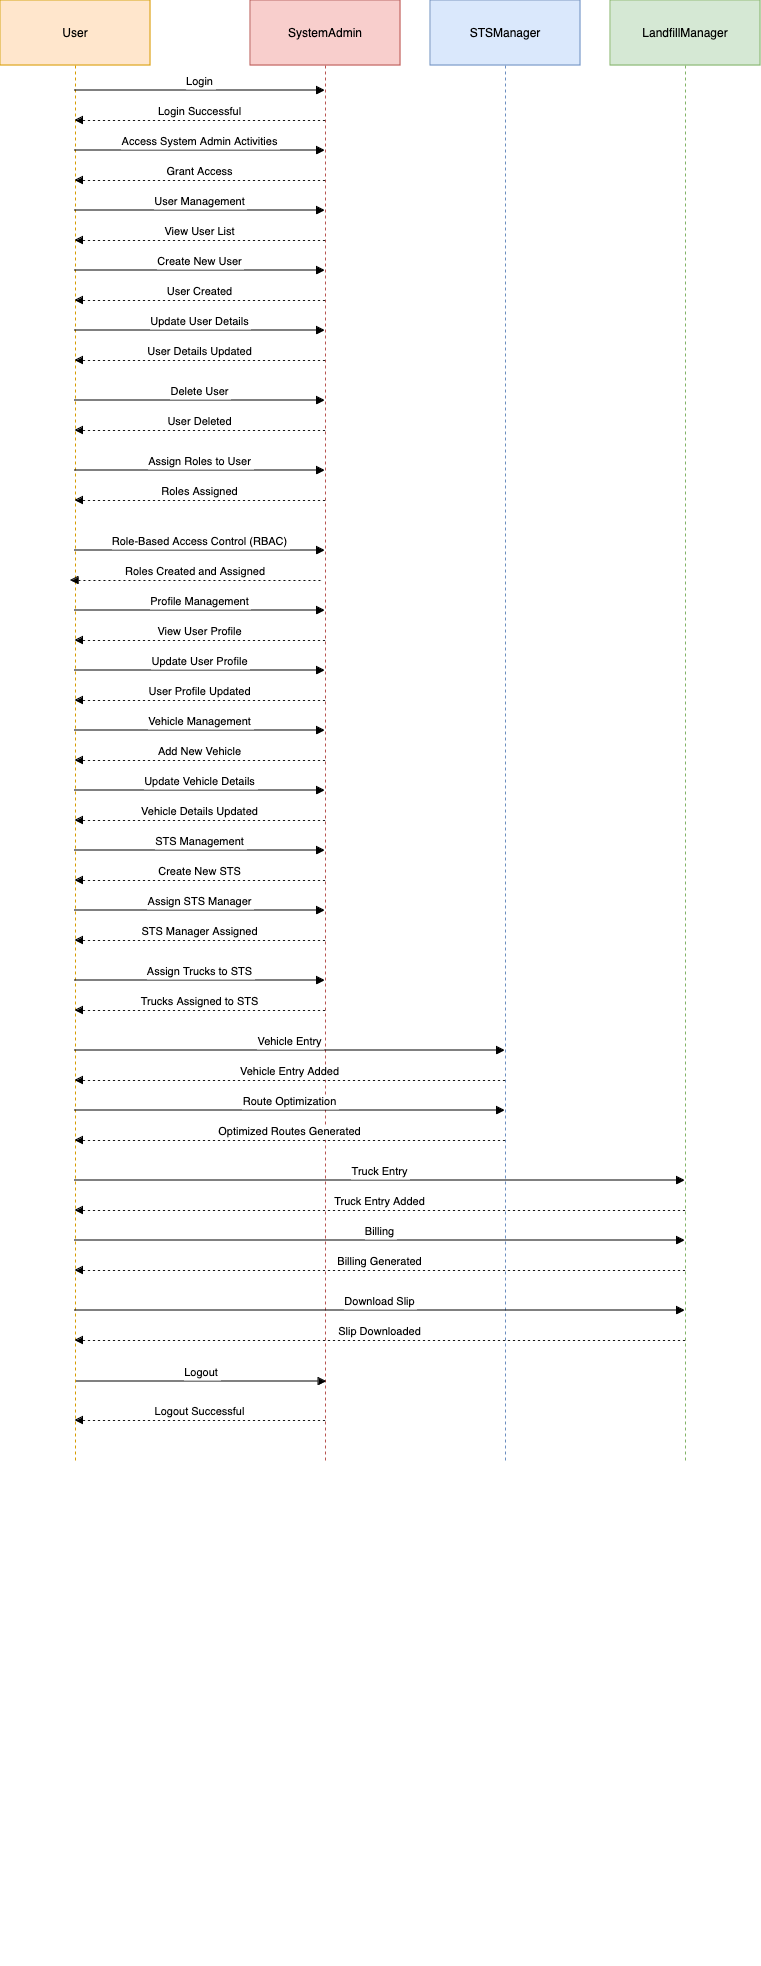

The diagram above was exported from draw.io. Its source (the exported page's mxGraphModel, read from the mxfile embedded in the PNG):
<mxGraphModel dx="876" dy="761" grid="1" gridSize="10" guides="1" tooltips="1" connect="1" arrows="1" fold="1" page="1" pageScale="1" pageWidth="850" pageHeight="1100" background="#ffffff" math="0" shadow="0">
  <root>
    <mxCell id="0" />
    <mxCell id="1" parent="0" />
    <mxCell id="Ecg_BCV3Nn3kWEL6c8ph-1" value="User" style="shape=umlLifeline;perimeter=lifelinePerimeter;whiteSpace=wrap;container=1;dropTarget=0;collapsible=0;recursiveResize=0;outlineConnect=0;portConstraint=eastwest;newEdgeStyle={&quot;edgeStyle&quot;:&quot;elbowEdgeStyle&quot;,&quot;elbow&quot;:&quot;vertical&quot;,&quot;curved&quot;:0,&quot;rounded&quot;:0};size=65;fillColor=#ffe6cc;strokeColor=#d79b00;" vertex="1" parent="1">
      <mxGeometry x="20" y="20" width="150" height="1460" as="geometry" />
    </mxCell>
    <mxCell id="Ecg_BCV3Nn3kWEL6c8ph-2" value="SystemAdmin" style="shape=umlLifeline;perimeter=lifelinePerimeter;whiteSpace=wrap;container=1;dropTarget=0;collapsible=0;recursiveResize=0;outlineConnect=0;portConstraint=eastwest;newEdgeStyle={&quot;edgeStyle&quot;:&quot;elbowEdgeStyle&quot;,&quot;elbow&quot;:&quot;vertical&quot;,&quot;curved&quot;:0,&quot;rounded&quot;:0};size=65;fillColor=#f8cecc;strokeColor=#b85450;" vertex="1" parent="1">
      <mxGeometry x="270" y="20" width="150" height="1460" as="geometry" />
    </mxCell>
    <mxCell id="Ecg_BCV3Nn3kWEL6c8ph-3" value="" style="points=[];perimeter=orthogonalPerimeter;outlineConnect=0;targetShapes=umlLifeline;portConstraint=eastwest;newEdgeStyle={&quot;edgeStyle&quot;:&quot;elbowEdgeStyle&quot;,&quot;elbow&quot;:&quot;vertical&quot;,&quot;curved&quot;:0,&quot;rounded&quot;:0}" vertex="1" parent="Ecg_BCV3Nn3kWEL6c8ph-2">
      <mxGeometry x="145" y="2105" width="10" height="-140" as="geometry" />
    </mxCell>
    <mxCell id="Ecg_BCV3Nn3kWEL6c8ph-4" value="STSManager" style="shape=umlLifeline;perimeter=lifelinePerimeter;whiteSpace=wrap;container=1;dropTarget=0;collapsible=0;recursiveResize=0;outlineConnect=0;portConstraint=eastwest;newEdgeStyle={&quot;edgeStyle&quot;:&quot;elbowEdgeStyle&quot;,&quot;elbow&quot;:&quot;vertical&quot;,&quot;curved&quot;:0,&quot;rounded&quot;:0};size=65;fillColor=#dae8fc;strokeColor=#6c8ebf;" vertex="1" parent="1">
      <mxGeometry x="450" y="20" width="150" height="1460" as="geometry" />
    </mxCell>
    <mxCell id="Ecg_BCV3Nn3kWEL6c8ph-5" value="LandfillManager" style="shape=umlLifeline;perimeter=lifelinePerimeter;whiteSpace=wrap;container=1;dropTarget=0;collapsible=0;recursiveResize=0;outlineConnect=0;portConstraint=eastwest;newEdgeStyle={&quot;edgeStyle&quot;:&quot;elbowEdgeStyle&quot;,&quot;elbow&quot;:&quot;vertical&quot;,&quot;curved&quot;:0,&quot;rounded&quot;:0};size=65;fillColor=#d5e8d4;strokeColor=#82b366;" vertex="1" parent="1">
      <mxGeometry x="630" y="20" width="150" height="1460" as="geometry" />
    </mxCell>
    <mxCell id="Ecg_BCV3Nn3kWEL6c8ph-6" value="Login" style="verticalAlign=bottom;endArrow=block;edgeStyle=elbowEdgeStyle;elbow=vertical;curved=0;rounded=0;" edge="1" parent="1">
      <mxGeometry relative="1" as="geometry">
        <Array as="points">
          <mxPoint x="269" y="110" />
        </Array>
        <mxPoint x="94.5" y="110" as="sourcePoint" />
        <mxPoint x="344.5" y="110" as="targetPoint" />
      </mxGeometry>
    </mxCell>
    <mxCell id="Ecg_BCV3Nn3kWEL6c8ph-7" value="Login Successful" style="verticalAlign=bottom;endArrow=block;edgeStyle=elbowEdgeStyle;elbow=vertical;curved=0;rounded=0;dashed=1;dashPattern=2 3;" edge="1" parent="1">
      <mxGeometry relative="1" as="geometry">
        <Array as="points">
          <mxPoint x="267" y="140" />
        </Array>
        <mxPoint x="344.5" y="140" as="sourcePoint" />
        <mxPoint x="94.5" y="140" as="targetPoint" />
      </mxGeometry>
    </mxCell>
    <mxCell id="Ecg_BCV3Nn3kWEL6c8ph-8" value="Access System Admin Activities" style="verticalAlign=bottom;endArrow=block;edgeStyle=elbowEdgeStyle;elbow=vertical;curved=0;rounded=0;" edge="1" parent="1">
      <mxGeometry relative="1" as="geometry">
        <Array as="points">
          <mxPoint x="267" y="170" />
        </Array>
        <mxPoint x="94.5" y="170" as="sourcePoint" />
        <mxPoint x="344.5" y="170" as="targetPoint" />
      </mxGeometry>
    </mxCell>
    <mxCell id="Ecg_BCV3Nn3kWEL6c8ph-9" value="Grant Access" style="verticalAlign=bottom;endArrow=block;edgeStyle=elbowEdgeStyle;elbow=vertical;curved=0;rounded=0;dashed=1;dashPattern=2 3;" edge="1" parent="1">
      <mxGeometry relative="1" as="geometry">
        <Array as="points">
          <mxPoint x="267" y="200" />
        </Array>
        <mxPoint x="344.5" y="200" as="sourcePoint" />
        <mxPoint x="94.5" y="200" as="targetPoint" />
      </mxGeometry>
    </mxCell>
    <mxCell id="Ecg_BCV3Nn3kWEL6c8ph-10" value="User Management" style="verticalAlign=bottom;endArrow=block;edgeStyle=elbowEdgeStyle;elbow=vertical;curved=0;rounded=0;" edge="1" parent="1">
      <mxGeometry relative="1" as="geometry">
        <Array as="points">
          <mxPoint x="267" y="230" />
        </Array>
        <mxPoint x="94.5" y="230" as="sourcePoint" />
        <mxPoint x="344.5" y="230" as="targetPoint" />
      </mxGeometry>
    </mxCell>
    <mxCell id="Ecg_BCV3Nn3kWEL6c8ph-11" value="View User List" style="verticalAlign=bottom;endArrow=block;edgeStyle=elbowEdgeStyle;elbow=vertical;curved=0;rounded=0;dashed=1;dashPattern=2 3;" edge="1" parent="1">
      <mxGeometry relative="1" as="geometry">
        <Array as="points">
          <mxPoint x="267" y="260" />
        </Array>
        <mxPoint x="344.5" y="260" as="sourcePoint" />
        <mxPoint x="94.5" y="260" as="targetPoint" />
      </mxGeometry>
    </mxCell>
    <mxCell id="Ecg_BCV3Nn3kWEL6c8ph-12" value="Create New User" style="verticalAlign=bottom;endArrow=block;edgeStyle=elbowEdgeStyle;elbow=vertical;curved=0;rounded=0;" edge="1" parent="1">
      <mxGeometry relative="1" as="geometry">
        <Array as="points">
          <mxPoint x="267" y="290" />
        </Array>
        <mxPoint x="94.5" y="290" as="sourcePoint" />
        <mxPoint x="344.5" y="290" as="targetPoint" />
      </mxGeometry>
    </mxCell>
    <mxCell id="Ecg_BCV3Nn3kWEL6c8ph-13" value="User Created" style="verticalAlign=bottom;endArrow=block;edgeStyle=elbowEdgeStyle;elbow=vertical;curved=0;rounded=0;dashed=1;dashPattern=2 3;" edge="1" parent="1">
      <mxGeometry relative="1" as="geometry">
        <Array as="points">
          <mxPoint x="267" y="320" />
        </Array>
        <mxPoint x="344.5" y="320" as="sourcePoint" />
        <mxPoint x="94.5" y="320" as="targetPoint" />
      </mxGeometry>
    </mxCell>
    <mxCell id="Ecg_BCV3Nn3kWEL6c8ph-14" value="Update User Details" style="verticalAlign=bottom;endArrow=block;edgeStyle=elbowEdgeStyle;elbow=vertical;curved=0;rounded=0;" edge="1" parent="1">
      <mxGeometry relative="1" as="geometry">
        <Array as="points">
          <mxPoint x="267" y="350" />
        </Array>
        <mxPoint x="94.5" y="350" as="sourcePoint" />
        <mxPoint x="344.5" y="350" as="targetPoint" />
      </mxGeometry>
    </mxCell>
    <mxCell id="Ecg_BCV3Nn3kWEL6c8ph-15" value="User Details Updated" style="verticalAlign=bottom;endArrow=block;edgeStyle=elbowEdgeStyle;elbow=vertical;curved=0;rounded=0;dashed=1;dashPattern=2 3;" edge="1" parent="1">
      <mxGeometry relative="1" as="geometry">
        <Array as="points">
          <mxPoint x="267" y="380" />
        </Array>
        <mxPoint x="344.5" y="380" as="sourcePoint" />
        <mxPoint x="94.5" y="380" as="targetPoint" />
      </mxGeometry>
    </mxCell>
    <mxCell id="Ecg_BCV3Nn3kWEL6c8ph-16" value="Delete User" style="verticalAlign=bottom;endArrow=block;edgeStyle=elbowEdgeStyle;elbow=vertical;curved=0;rounded=0;" edge="1" parent="1">
      <mxGeometry relative="1" as="geometry">
        <Array as="points">
          <mxPoint x="267" y="420" />
        </Array>
        <mxPoint x="94.5" y="420" as="sourcePoint" />
        <mxPoint x="344.5" y="420" as="targetPoint" />
      </mxGeometry>
    </mxCell>
    <mxCell id="Ecg_BCV3Nn3kWEL6c8ph-17" value="User Deleted" style="verticalAlign=bottom;endArrow=block;edgeStyle=elbowEdgeStyle;elbow=vertical;curved=0;rounded=0;dashed=1;dashPattern=2 3;" edge="1" parent="1">
      <mxGeometry relative="1" as="geometry">
        <Array as="points">
          <mxPoint x="267" y="450" />
        </Array>
        <mxPoint x="344.5" y="450" as="sourcePoint" />
        <mxPoint x="94.5" y="450" as="targetPoint" />
      </mxGeometry>
    </mxCell>
    <mxCell id="Ecg_BCV3Nn3kWEL6c8ph-18" value="Assign Roles to User" style="verticalAlign=bottom;endArrow=block;edgeStyle=elbowEdgeStyle;elbow=vertical;curved=0;rounded=0;" edge="1" parent="1">
      <mxGeometry relative="1" as="geometry">
        <Array as="points">
          <mxPoint x="267" y="490" />
        </Array>
        <mxPoint x="94.5" y="490" as="sourcePoint" />
        <mxPoint x="344.5" y="490" as="targetPoint" />
      </mxGeometry>
    </mxCell>
    <mxCell id="Ecg_BCV3Nn3kWEL6c8ph-19" value="Roles Assigned" style="verticalAlign=bottom;endArrow=block;edgeStyle=elbowEdgeStyle;elbow=vertical;curved=0;rounded=0;dashed=1;dashPattern=2 3;" edge="1" parent="1">
      <mxGeometry relative="1" as="geometry">
        <Array as="points">
          <mxPoint x="267" y="520" />
        </Array>
        <mxPoint x="344.5" y="520" as="sourcePoint" />
        <mxPoint x="94.5" y="520" as="targetPoint" />
      </mxGeometry>
    </mxCell>
    <mxCell id="Ecg_BCV3Nn3kWEL6c8ph-20" value="Role-Based Access Control (RBAC)" style="verticalAlign=bottom;endArrow=block;edgeStyle=elbowEdgeStyle;elbow=vertical;curved=0;rounded=0;" edge="1" parent="1">
      <mxGeometry relative="1" as="geometry">
        <Array as="points">
          <mxPoint x="267" y="570" />
        </Array>
        <mxPoint x="94.5" y="570" as="sourcePoint" />
        <mxPoint x="344.5" y="570" as="targetPoint" />
      </mxGeometry>
    </mxCell>
    <mxCell id="Ecg_BCV3Nn3kWEL6c8ph-21" value="Roles Created and Assigned" style="verticalAlign=bottom;endArrow=block;edgeStyle=elbowEdgeStyle;elbow=vertical;curved=0;rounded=0;dashed=1;dashPattern=2 3;" edge="1" parent="1">
      <mxGeometry relative="1" as="geometry">
        <Array as="points">
          <mxPoint x="262.5" y="600" />
        </Array>
        <mxPoint x="340" y="600" as="sourcePoint" />
        <mxPoint x="90" y="600" as="targetPoint" />
      </mxGeometry>
    </mxCell>
    <mxCell id="Ecg_BCV3Nn3kWEL6c8ph-22" value="Profile Management" style="verticalAlign=bottom;endArrow=block;edgeStyle=elbowEdgeStyle;elbow=vertical;curved=0;rounded=0;" edge="1" parent="1">
      <mxGeometry relative="1" as="geometry">
        <Array as="points">
          <mxPoint x="267" y="630" />
        </Array>
        <mxPoint x="94.5" y="630" as="sourcePoint" />
        <mxPoint x="344.5" y="630" as="targetPoint" />
      </mxGeometry>
    </mxCell>
    <mxCell id="Ecg_BCV3Nn3kWEL6c8ph-23" value="View User Profile" style="verticalAlign=bottom;endArrow=block;edgeStyle=elbowEdgeStyle;elbow=vertical;curved=0;rounded=0;dashed=1;dashPattern=2 3;" edge="1" parent="1">
      <mxGeometry relative="1" as="geometry">
        <Array as="points">
          <mxPoint x="267" y="660" />
        </Array>
        <mxPoint x="344.5" y="660" as="sourcePoint" />
        <mxPoint x="94.5" y="660" as="targetPoint" />
      </mxGeometry>
    </mxCell>
    <mxCell id="Ecg_BCV3Nn3kWEL6c8ph-24" value="Update User Profile" style="verticalAlign=bottom;endArrow=block;edgeStyle=elbowEdgeStyle;elbow=vertical;curved=0;rounded=0;" edge="1" parent="1">
      <mxGeometry relative="1" as="geometry">
        <Array as="points">
          <mxPoint x="267" y="690" />
        </Array>
        <mxPoint x="94.5" y="690" as="sourcePoint" />
        <mxPoint x="344.5" y="690" as="targetPoint" />
      </mxGeometry>
    </mxCell>
    <mxCell id="Ecg_BCV3Nn3kWEL6c8ph-25" value="User Profile Updated" style="verticalAlign=bottom;endArrow=block;edgeStyle=elbowEdgeStyle;elbow=vertical;curved=0;rounded=0;dashed=1;dashPattern=2 3;" edge="1" parent="1">
      <mxGeometry relative="1" as="geometry">
        <Array as="points">
          <mxPoint x="267" y="720" />
        </Array>
        <mxPoint x="344.5" y="720" as="sourcePoint" />
        <mxPoint x="94.5" y="720" as="targetPoint" />
      </mxGeometry>
    </mxCell>
    <mxCell id="Ecg_BCV3Nn3kWEL6c8ph-26" value="Vehicle Management" style="verticalAlign=bottom;endArrow=block;edgeStyle=elbowEdgeStyle;elbow=vertical;curved=0;rounded=0;" edge="1" parent="1">
      <mxGeometry relative="1" as="geometry">
        <Array as="points">
          <mxPoint x="267" y="750" />
        </Array>
        <mxPoint x="94.5" y="750" as="sourcePoint" />
        <mxPoint x="344.5" y="750" as="targetPoint" />
      </mxGeometry>
    </mxCell>
    <mxCell id="Ecg_BCV3Nn3kWEL6c8ph-27" value="Add New Vehicle" style="verticalAlign=bottom;endArrow=block;edgeStyle=elbowEdgeStyle;elbow=vertical;curved=0;rounded=0;dashed=1;dashPattern=2 3;" edge="1" parent="1">
      <mxGeometry relative="1" as="geometry">
        <Array as="points">
          <mxPoint x="267" y="780" />
        </Array>
        <mxPoint x="344.5" y="780" as="sourcePoint" />
        <mxPoint x="94.5" y="780" as="targetPoint" />
      </mxGeometry>
    </mxCell>
    <mxCell id="Ecg_BCV3Nn3kWEL6c8ph-28" value="Update Vehicle Details" style="verticalAlign=bottom;endArrow=block;edgeStyle=elbowEdgeStyle;elbow=vertical;curved=0;rounded=0;" edge="1" parent="1">
      <mxGeometry relative="1" as="geometry">
        <Array as="points">
          <mxPoint x="267" y="810" />
        </Array>
        <mxPoint x="94.5" y="810" as="sourcePoint" />
        <mxPoint x="344.5" y="810" as="targetPoint" />
      </mxGeometry>
    </mxCell>
    <mxCell id="Ecg_BCV3Nn3kWEL6c8ph-29" value="Vehicle Details Updated" style="verticalAlign=bottom;endArrow=block;edgeStyle=elbowEdgeStyle;elbow=vertical;curved=0;rounded=0;dashed=1;dashPattern=2 3;" edge="1" parent="1">
      <mxGeometry relative="1" as="geometry">
        <Array as="points">
          <mxPoint x="267" y="840" />
        </Array>
        <mxPoint x="344.5" y="840" as="sourcePoint" />
        <mxPoint x="94.5" y="840" as="targetPoint" />
      </mxGeometry>
    </mxCell>
    <mxCell id="Ecg_BCV3Nn3kWEL6c8ph-30" value="STS Management" style="verticalAlign=bottom;endArrow=block;edgeStyle=elbowEdgeStyle;elbow=vertical;curved=0;rounded=0;" edge="1" parent="1">
      <mxGeometry relative="1" as="geometry">
        <Array as="points">
          <mxPoint x="267" y="870" />
        </Array>
        <mxPoint x="94.5" y="870" as="sourcePoint" />
        <mxPoint x="344.5" y="870" as="targetPoint" />
      </mxGeometry>
    </mxCell>
    <mxCell id="Ecg_BCV3Nn3kWEL6c8ph-31" value="Create New STS" style="verticalAlign=bottom;endArrow=block;edgeStyle=elbowEdgeStyle;elbow=vertical;curved=0;rounded=0;dashed=1;dashPattern=2 3;" edge="1" parent="1">
      <mxGeometry relative="1" as="geometry">
        <Array as="points">
          <mxPoint x="267" y="900" />
        </Array>
        <mxPoint x="344.5" y="900" as="sourcePoint" />
        <mxPoint x="94.5" y="900" as="targetPoint" />
      </mxGeometry>
    </mxCell>
    <mxCell id="Ecg_BCV3Nn3kWEL6c8ph-32" value="Assign STS Manager" style="verticalAlign=bottom;endArrow=block;edgeStyle=elbowEdgeStyle;elbow=vertical;curved=0;rounded=0;" edge="1" parent="1">
      <mxGeometry relative="1" as="geometry">
        <Array as="points">
          <mxPoint x="267" y="930" />
        </Array>
        <mxPoint x="94.5" y="930" as="sourcePoint" />
        <mxPoint x="344.5" y="930" as="targetPoint" />
      </mxGeometry>
    </mxCell>
    <mxCell id="Ecg_BCV3Nn3kWEL6c8ph-33" value="STS Manager Assigned" style="verticalAlign=bottom;endArrow=block;edgeStyle=elbowEdgeStyle;elbow=vertical;curved=0;rounded=0;dashed=1;dashPattern=2 3;" edge="1" parent="1">
      <mxGeometry relative="1" as="geometry">
        <Array as="points">
          <mxPoint x="267" y="960" />
        </Array>
        <mxPoint x="344.5" y="960" as="sourcePoint" />
        <mxPoint x="94.5" y="960" as="targetPoint" />
      </mxGeometry>
    </mxCell>
    <mxCell id="Ecg_BCV3Nn3kWEL6c8ph-34" value="Assign Trucks to STS" style="verticalAlign=bottom;endArrow=block;edgeStyle=elbowEdgeStyle;elbow=vertical;curved=0;rounded=0;" edge="1" parent="1">
      <mxGeometry relative="1" as="geometry">
        <Array as="points">
          <mxPoint x="267" y="1000" />
        </Array>
        <mxPoint x="94.5" y="1000" as="sourcePoint" />
        <mxPoint x="344.5" y="1000" as="targetPoint" />
      </mxGeometry>
    </mxCell>
    <mxCell id="Ecg_BCV3Nn3kWEL6c8ph-35" value="Trucks Assigned to STS" style="verticalAlign=bottom;endArrow=block;edgeStyle=elbowEdgeStyle;elbow=vertical;curved=0;rounded=0;dashed=1;dashPattern=2 3;" edge="1" parent="1">
      <mxGeometry relative="1" as="geometry">
        <Array as="points">
          <mxPoint x="267" y="1030" />
        </Array>
        <mxPoint x="344.5" y="1030" as="sourcePoint" />
        <mxPoint x="94.5" y="1030" as="targetPoint" />
      </mxGeometry>
    </mxCell>
    <mxCell id="Ecg_BCV3Nn3kWEL6c8ph-36" value="Vehicle Entry" style="verticalAlign=bottom;endArrow=block;edgeStyle=elbowEdgeStyle;elbow=vertical;curved=0;rounded=0;" edge="1" parent="1">
      <mxGeometry relative="1" as="geometry">
        <Array as="points">
          <mxPoint x="369" y="1070" />
        </Array>
        <mxPoint x="94.5" y="1070" as="sourcePoint" />
        <mxPoint x="524.5" y="1070" as="targetPoint" />
      </mxGeometry>
    </mxCell>
    <mxCell id="Ecg_BCV3Nn3kWEL6c8ph-37" value="Vehicle Entry Added" style="verticalAlign=bottom;endArrow=block;edgeStyle=elbowEdgeStyle;elbow=vertical;curved=0;rounded=0;dashed=1;dashPattern=2 3;" edge="1" parent="1">
      <mxGeometry relative="1" as="geometry">
        <Array as="points">
          <mxPoint x="367" y="1100" />
        </Array>
        <mxPoint x="524.5" y="1100" as="sourcePoint" />
        <mxPoint x="94.5" y="1100" as="targetPoint" />
      </mxGeometry>
    </mxCell>
    <mxCell id="Ecg_BCV3Nn3kWEL6c8ph-38" value="Route Optimization" style="verticalAlign=bottom;endArrow=block;edgeStyle=elbowEdgeStyle;elbow=vertical;curved=0;rounded=0;" edge="1" parent="1">
      <mxGeometry relative="1" as="geometry">
        <Array as="points">
          <mxPoint x="367" y="1130" />
        </Array>
        <mxPoint x="94.5" y="1130" as="sourcePoint" />
        <mxPoint x="524.5" y="1130" as="targetPoint" />
      </mxGeometry>
    </mxCell>
    <mxCell id="Ecg_BCV3Nn3kWEL6c8ph-39" value="Optimized Routes Generated" style="verticalAlign=bottom;endArrow=block;edgeStyle=elbowEdgeStyle;elbow=vertical;curved=0;rounded=0;dashed=1;dashPattern=2 3;" edge="1" parent="1">
      <mxGeometry relative="1" as="geometry">
        <Array as="points">
          <mxPoint x="367" y="1160" />
        </Array>
        <mxPoint x="524.5" y="1160" as="sourcePoint" />
        <mxPoint x="94.5" y="1160" as="targetPoint" />
      </mxGeometry>
    </mxCell>
    <mxCell id="Ecg_BCV3Nn3kWEL6c8ph-40" value="Truck Entry" style="verticalAlign=bottom;endArrow=block;edgeStyle=elbowEdgeStyle;elbow=vertical;curved=0;rounded=0;" edge="1" parent="1">
      <mxGeometry relative="1" as="geometry">
        <Array as="points">
          <mxPoint x="469" y="1200" />
        </Array>
        <mxPoint x="94.5" y="1200" as="sourcePoint" />
        <mxPoint x="704.5" y="1200" as="targetPoint" />
      </mxGeometry>
    </mxCell>
    <mxCell id="Ecg_BCV3Nn3kWEL6c8ph-41" value="Truck Entry Added" style="verticalAlign=bottom;endArrow=block;edgeStyle=elbowEdgeStyle;elbow=vertical;curved=0;rounded=0;dashed=1;dashPattern=2 3;" edge="1" parent="1">
      <mxGeometry relative="1" as="geometry">
        <Array as="points">
          <mxPoint x="467" y="1230" />
        </Array>
        <mxPoint x="704.5" y="1230" as="sourcePoint" />
        <mxPoint x="94.5" y="1230" as="targetPoint" />
      </mxGeometry>
    </mxCell>
    <mxCell id="Ecg_BCV3Nn3kWEL6c8ph-42" value="Billing" style="verticalAlign=bottom;endArrow=block;edgeStyle=elbowEdgeStyle;elbow=vertical;curved=0;rounded=0;" edge="1" parent="1">
      <mxGeometry relative="1" as="geometry">
        <Array as="points">
          <mxPoint x="467" y="1260" />
        </Array>
        <mxPoint x="94.5" y="1260" as="sourcePoint" />
        <mxPoint x="704.5" y="1260" as="targetPoint" />
      </mxGeometry>
    </mxCell>
    <mxCell id="Ecg_BCV3Nn3kWEL6c8ph-43" value="Billing Generated" style="verticalAlign=bottom;endArrow=block;edgeStyle=elbowEdgeStyle;elbow=vertical;curved=0;rounded=0;dashed=1;dashPattern=2 3;" edge="1" parent="1" source="Ecg_BCV3Nn3kWEL6c8ph-5" target="Ecg_BCV3Nn3kWEL6c8ph-1">
      <mxGeometry relative="1" as="geometry">
        <Array as="points">
          <mxPoint x="550" y="1290" />
          <mxPoint x="467" y="1975" />
        </Array>
      </mxGeometry>
    </mxCell>
    <mxCell id="Ecg_BCV3Nn3kWEL6c8ph-44" value="Download Slip" style="verticalAlign=bottom;endArrow=block;edgeStyle=elbowEdgeStyle;elbow=vertical;curved=0;rounded=0;" edge="1" parent="1">
      <mxGeometry relative="1" as="geometry">
        <Array as="points">
          <mxPoint x="510" y="1330" />
          <mxPoint x="467" y="1935" />
        </Array>
        <mxPoint x="94.5" y="1330" as="sourcePoint" />
        <mxPoint x="704.5" y="1330" as="targetPoint" />
      </mxGeometry>
    </mxCell>
    <mxCell id="Ecg_BCV3Nn3kWEL6c8ph-45" value="Slip Downloaded" style="verticalAlign=bottom;endArrow=block;edgeStyle=elbowEdgeStyle;elbow=vertical;curved=0;rounded=0;dashed=1;dashPattern=2 3;" edge="1" parent="1">
      <mxGeometry relative="1" as="geometry">
        <Array as="points">
          <mxPoint x="550" y="1360" />
          <mxPoint x="467" y="2015" />
        </Array>
        <mxPoint x="704.5" y="1360" as="sourcePoint" />
        <mxPoint x="94.5" y="1360" as="targetPoint" />
      </mxGeometry>
    </mxCell>
    <mxCell id="Ecg_BCV3Nn3kWEL6c8ph-46" value="Logout" style="verticalAlign=bottom;endArrow=block;edgeStyle=elbowEdgeStyle;elbow=vertical;curved=0;rounded=0;" edge="1" parent="1">
      <mxGeometry relative="1" as="geometry">
        <Array as="points">
          <mxPoint x="268.5" y="1401" />
        </Array>
        <mxPoint x="96" y="1401" as="sourcePoint" />
        <mxPoint x="346" y="1401" as="targetPoint" />
      </mxGeometry>
    </mxCell>
    <mxCell id="Ecg_BCV3Nn3kWEL6c8ph-47" value="Logout Successful" style="verticalAlign=bottom;endArrow=block;edgeStyle=elbowEdgeStyle;elbow=vertical;curved=0;rounded=0;dashed=1;dashPattern=2 3;" edge="1" parent="1">
      <mxGeometry relative="1" as="geometry">
        <Array as="points">
          <mxPoint x="267" y="1440" />
        </Array>
        <mxPoint x="344.5" y="1440" as="sourcePoint" />
        <mxPoint x="94.5" y="1440" as="targetPoint" />
      </mxGeometry>
    </mxCell>
  </root>
</mxGraphModel>